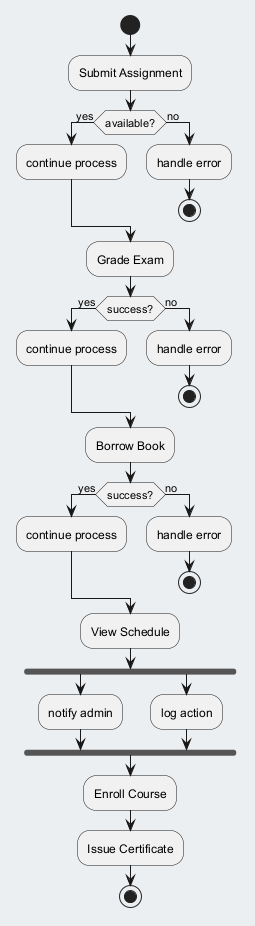

The diagram above was rendered by PlantUML. Its source (embedded in the PNG):
@startuml
skinparam backgroundColor #ECEFF1
skinparam classBackgroundColor #FFFFFF
skinparam classBorderColor #455A64
start
:Submit Assignment;
if (available?) then (yes)
:continue process;
else (no)
:handle error;
stop
endif
:Grade Exam;
if (success?) then (yes)
:continue process;
else (no)
:handle error;
stop
endif
:Borrow Book;
if (success?) then (yes)
:continue process;
else (no)
:handle error;
stop
endif
:View Schedule;
fork
:notify admin;
fork again
:log action;
end fork
:Enroll Course;
:Issue Certificate;
stop
@enduml